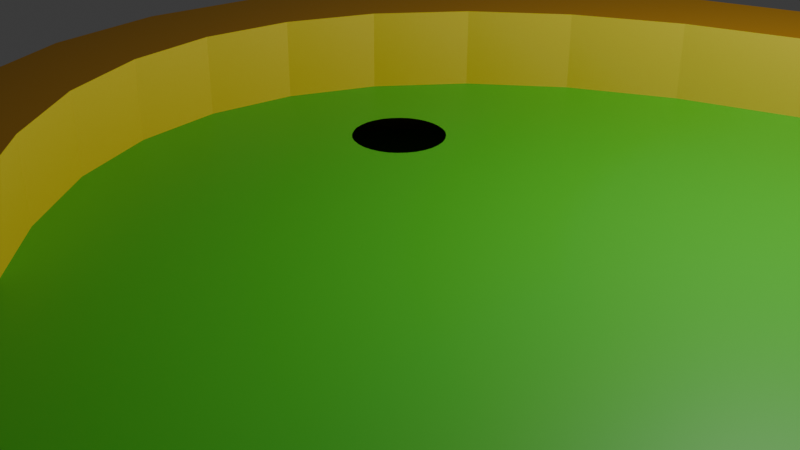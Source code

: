 # Source: pplaygroundLvl5.blend  (saved by Blender 4.1.24; exported with 4.5.12 LTS)
import bpy
from mathutils import Matrix  # noqa: F401  (used for matrix-valued properties, if any)

bpy.ops.wm.read_factory_settings(use_empty=True)
scene = bpy.context.scene
scene.name = 'Scene'

# ---- collections
col_collection = bpy.data.collections.new('Collection'); scene.collection.children.link(col_collection)

# ---- materials (node trees are filled in below, after node groups)
mat_gras = bpy.data.materials.new('gras')
mat_gras.use_transparent_shadow = False
mat_broder = bpy.data.materials.new('broder')
mat_broder.use_transparent_shadow = False
mat_inside = bpy.data.materials.new('inside')
mat_inside.use_transparent_shadow = False

# ---- material node trees
mat_gras.use_nodes = True; mat_gras.node_tree.nodes.clear()
_N = mat_gras.node_tree.nodes; _L = mat_gras.node_tree.links
n0 = _N.new('ShaderNodeBsdfPrincipled'); n0.name = 'Principled BSDF'; n0.location = (10, 300)
n0.inputs[0].default_value = (0.05951, 0.4621, 0.01444, 1.0)
n1 = _N.new('ShaderNodeOutputMaterial'); n1.name = 'Material Output'; n1.location = (300, 300)
_L.new(n0.outputs[0], n1.inputs[0])
n1.is_active_output = True
mat_broder.use_nodes = True; mat_broder.node_tree.nodes.clear()
_N = mat_broder.node_tree.nodes; _L = mat_broder.node_tree.links
n0 = _N.new('ShaderNodeBsdfPrincipled'); n0.name = 'Principled BSDF'; n0.location = (10, 300)
n0.inputs[0].default_value = (0.3185, 0.1529, 0.003035, 1.0)
n1 = _N.new('ShaderNodeOutputMaterial'); n1.name = 'Material Output'; n1.location = (300, 300)
_L.new(n0.outputs[0], n1.inputs[0])
n1.is_active_output = True
mat_inside.use_nodes = True; mat_inside.node_tree.nodes.clear()
_N = mat_inside.node_tree.nodes; _L = mat_inside.node_tree.links
n0 = _N.new('ShaderNodeBsdfPrincipled'); n0.name = 'Principled BSDF'; n0.location = (10, 300)
n0.inputs[0].default_value = (0.7991, 0.5583, 0.03955, 1.0)
n1 = _N.new('ShaderNodeOutputMaterial'); n1.name = 'Material Output'; n1.location = (300, 300)
_L.new(n0.outputs[0], n1.inputs[0])
n1.is_active_output = True

# ---- world
world_world = bpy.data.worlds.new('World'); scene.world = world_world
world_world.use_nodes = True; world_world.node_tree.nodes.clear()
_N = world_world.node_tree.nodes; _L = world_world.node_tree.links
n0 = _N.new('ShaderNodeOutputWorld'); n0.name = 'World Output'; n0.location = (300, 300)
n1 = _N.new('ShaderNodeBackground'); n1.name = 'Background'; n1.location = (10, 300)
n1.inputs[0].default_value = (0.05088, 0.05088, 0.05088, 1.0)
_L.new(n1.outputs[0], n0.inputs[0])
n0.is_active_output = True
world_world.color = (0.05088, 0.05088, 0.05088)
world_world.use_sun_shadow = False
world_world.sun_shadow_jitter_overblur = 0.0

# ---- cameras
cam_camera = bpy.data.cameras.new('Camera')
cam_camera.clip_end = 100.0
cam_camera.ortho_scale = 7.314

# ---- lights
light_light = bpy.data.lights.new('Light', 'POINT')
light_light.transmission_factor = 0.0
light_light.energy = 1000.0
light_light.shadow_soft_size = 0.1
light_light.shadow_maximum_resolution = 0.006
light_light.use_absolute_resolution = True

# ---- meshes
me_circle = bpy.data.meshes.new('Circle')
me_circle.from_pydata([(-0.9808, 0.1951, 0.0), (-0.1951, -0.9808, 0.0), (0.0, -1.0, 0.0), (0.1951, -0.9808, 0.0), (0.3827, -0.9239, 0.0), (0.5556, -0.8315, 0.0), (0.7071, -0.7071, 0.0), (0.8315, -0.5556, 0.0), (0.9239, -0.3827, 0.0), (0.9808, -0.1951, 0.0), (1.0, 4.768e-07, 0.0), (0.9808, 0.1951, 0.0), (-0.9808, 3.906, 0.0), (0.9808, 3.906, 0.0), (-3.411, 0.1951, 0.0), (-3.413, 4.768e-07, 0.0), (-3.411, -0.1951, 0.0), (-3.404, -0.3827, 0.0), (-3.394, -0.5556, 0.0), (-3.381, -0.7071, 0.0), (-3.364, -0.8315, 0.0), (-3.345, -0.9239, 0.0), (-3.325, -0.9808, 0.0), (0.0, 5.458, 0.0), (-0.2616, 5.441, 0.0), (-0.5132, 5.388, 0.0), (-0.7451, 5.303, 0.0), (-0.9483, 5.189, 0.0), (-1.115, 5.049, 0.0), (-1.239, 4.89, 0.0), (-1.315, 4.718, 0.0), (-1.341, 4.538, 0.0), (-1.315, 4.359, 0.0), (-1.239, 4.186, 0.0), (-1.115, 4.027, 0.0), (1.115, 4.027, 0.0), (1.239, 4.186, 0.0), (1.315, 4.359, 0.0), (1.341, 4.538, 0.0), (1.315, 4.718, 0.0), (1.239, 4.89, 0.0), (1.115, 5.049, 0.0), (0.9483, 5.189, 0.0), (0.7451, 5.303, 0.0), (0.5132, 5.388, 0.0), (0.2616, 5.441, 0.0), (-0.9808, 0.1951, 0.3435), (-0.1951, -0.9808, 0.3435), (0.0, -1.0, 0.3435), (0.1951, -0.9808, 0.3435), (0.3827, -0.9239, 0.3435), (0.5556, -0.8315, 0.3435), (0.7071, -0.7071, 0.3435), (0.8315, -0.5556, 0.3435), (0.9239, -0.3827, 0.3435), (0.9808, -0.1951, 0.3435), (1.0, 4.768e-07, 0.3435), (0.9808, 0.1951, 0.3435), (-0.9808, 3.906, 0.3435), (0.9808, 3.906, 0.3435), (-3.411, 0.1951, 0.3435), (-3.413, 4.768e-07, 0.3435), (-3.411, -0.1951, 0.3435), (-3.404, -0.3827, 0.3435), (-3.394, -0.5556, 0.3435), (-3.381, -0.7071, 0.3435), (-3.364, -0.8315, 0.3435), (-3.345, -0.9239, 0.3435), (-3.325, -0.9808, 0.3435), (0.0, 5.458, 0.3435), (-0.2616, 5.441, 0.3435), (-0.5132, 5.388, 0.3435), (-0.7451, 5.303, 0.3435), (-0.9483, 5.189, 0.3435), (-1.115, 5.049, 0.3435), (-1.239, 4.89, 0.3435), (-1.315, 4.718, 0.3435), (-1.341, 4.538, 0.3435), (-1.315, 4.359, 0.3435), (-1.239, 4.186, 0.3435), (-1.115, 4.027, 0.3435), (1.115, 4.027, 0.3435), (1.239, 4.186, 0.3435), (1.315, 4.359, 0.3435), (1.341, 4.538, 0.3435), (1.315, 4.718, 0.3435), (1.239, 4.89, 0.3435), (1.115, 5.049, 0.3435), (0.9483, 5.189, 0.3435), (0.7451, 5.303, 0.3435), (0.5132, 5.388, 0.3435), (0.2616, 5.441, 0.3435), (0.0, -1.202, 0.0), (-0.205, -1.182, 0.0), (0.2345, -1.179, 0.0), (0.4599, -1.11, 0.0), (0.6677, -0.9993, 0.0), (0.8498, -0.8498, 0.0), (0.9993, -0.6677, 0.0), (1.11, -0.4599, 0.0), (1.179, -0.2345, 0.0), (1.202, 4.768e-07, 0.0), (1.182, 0.205, 0.0), (1.165, 3.824, 0.0), (-1.165, 3.824, 0.0), (-1.124, 0.3378, 0.0), (-3.615, 4.768e-07, 0.0), (-3.553, 0.3386, 0.0), (-3.612, -0.1995, 0.0), (-3.606, -0.3919, 0.0), (-3.596, -0.5705, 0.0), (-3.581, -0.7294, 0.0), (-3.563, -0.865, 0.0), (-3.54, -0.9784, 0.0), (-3.441, -1.146, 0.0), (-0.2891, 5.641, 0.0), (0.0, 5.66, 0.0), (-0.5687, 5.582, 0.0), (-0.8296, 5.487, 0.0), (-1.063, 5.355, 0.0), (-1.26, 5.19, 0.0), (-1.412, 4.994, 0.0), (-1.509, 4.773, 0.0), (-1.543, 4.538, 0.0), (-1.509, 4.303, 0.0), (-1.412, 4.082, 0.0), (-1.263, 3.889, 0.0), (1.412, 4.082, 0.0), (1.263, 3.889, 0.0), (1.509, 4.303, 0.0), (1.543, 4.538, 0.0), (1.509, 4.773, 0.0), (1.412, 4.994, 0.0), (1.26, 5.19, 0.0), (1.063, 5.355, 0.0), (0.8296, 5.487, 0.0), (0.5687, 5.582, 0.0), (0.2891, 5.641, 0.0), (0.0, -1.202, 0.3435), (-0.205, -1.182, 0.3435), (0.2345, -1.179, 0.3435), (0.4599, -1.11, 0.3435), (0.6677, -0.9993, 0.3435), (0.8498, -0.8498, 0.3435), (0.9993, -0.6677, 0.3435), (1.11, -0.4599, 0.3435), (1.179, -0.2345, 0.3435), (1.202, 4.768e-07, 0.3435), (1.182, 0.205, 0.3435), (1.165, 3.824, 0.3435), (-1.165, 3.824, 0.3435), (-1.124, 0.3378, 0.3435), (-3.615, 4.768e-07, 0.3435), (-3.553, 0.3386, 0.3435), (-3.612, -0.1995, 0.3435), (-3.606, -0.3919, 0.3435), (-3.596, -0.5705, 0.3435), (-3.581, -0.7294, 0.3435), (-3.563, -0.865, 0.3435), (-3.54, -0.9784, 0.3435), (-3.441, -1.146, 0.3435), (-0.2891, 5.641, 0.3435), (0.0, 5.66, 0.3435), (-0.5687, 5.582, 0.3435), (-0.8296, 5.487, 0.3435), (-1.063, 5.355, 0.3435), (-1.26, 5.19, 0.3435), (-1.412, 4.994, 0.3435), (-1.509, 4.773, 0.3435), (-1.543, 4.538, 0.3435), (-1.509, 4.303, 0.3435), (-1.412, 4.082, 0.3435), (-1.263, 3.889, 0.3435), (1.412, 4.082, 0.3435), (1.263, 3.889, 0.3435), (1.509, 4.303, 0.3435), (1.543, 4.538, 0.3435), (1.509, 4.773, 0.3435), (1.412, 4.994, 0.3435), (1.26, 5.19, 0.3435), (1.063, 5.355, 0.3435), (0.8296, 5.487, 0.3435), (0.5687, 5.582, 0.3435), (0.2891, 5.641, 0.3435), (-0.1951, 0.9808, 0.1822), (0.0, 1.0, 0.1822), (-0.3827, 0.9239, 0.1822), (-0.5556, 0.8315, 0.1822), (-0.7071, 0.7071, 0.1822), (-0.8315, 0.5556, 0.1822), (-0.9239, 0.3827, 0.1822), (-0.9808, 0.1951, 0.1822), (-1.0, 4.768e-07, 0.1822), (-0.9808, -0.1951, 0.1822), (-0.9239, -0.3827, 0.1822), (-0.8315, -0.5556, 0.1822), (-0.7071, -0.7071, 0.1822), (-0.5556, -0.8315, 0.1822), (-0.3827, -0.9239, 0.1822), (-0.1951, -0.9808, 0.1822), (0.0, -1.0, 0.1822), (0.1951, -0.9808, 0.1822), (0.3827, -0.9239, 0.1822), (0.5556, -0.8315, 0.1822), (0.7071, -0.7071, 0.1822), (0.8315, -0.5556, 0.1822), (0.9239, -0.3827, 0.1822), (0.9808, -0.1951, 0.1822), (1.0, 4.768e-07, 0.1822), (0.9808, 0.1951, 0.1822), (0.9239, 0.3827, 0.1822), (0.8315, 0.5556, 0.1822), (0.7071, 0.7071, 0.1822), (0.5556, 0.8315, 0.1822), (0.3827, 0.9239, 0.1822), (0.1951, 0.9808, 0.1822), (-0.1951, 3.96, 0.1822), (0.0, 3.961, 0.1822), (-0.3827, 3.956, 0.1822), (-0.5556, 3.949, 0.1822), (-0.7071, 3.941, 0.1822), (-0.8315, 3.93, 0.1822), (-0.9239, 3.918, 0.1822), (-0.9808, 3.906, 0.1822), (0.9239, 3.918, 0.1822), (0.9808, 3.906, 0.1822), (0.8315, 3.93, 0.1822), (0.7071, 3.941, 0.1822), (0.5556, 3.949, 0.1822), (0.3827, 3.956, 0.1822), (0.1951, 3.96, 0.1822), (-3.413, 4.768e-07, 0.1822), (-3.411, 0.1951, 0.1822), (-3.411, -0.1951, 0.1822), (-3.404, -0.3827, 0.1822), (-3.394, -0.5556, 0.1822), (-3.381, -0.7071, 0.1822), (-3.364, -0.8315, 0.1822), (-3.345, -0.9239, 0.1822), (-3.325, -0.9808, 0.1822), (-0.2616, 5.441, 0.1822), (0.0, 5.458, 0.1822), (-0.5132, 5.388, 0.1822), (-0.7451, 5.303, 0.1822), (-0.9483, 5.189, 0.1822), (-1.115, 5.049, 0.1822), (-1.239, 4.89, 0.1822), (-1.315, 4.718, 0.1822), (-1.341, 4.538, 0.1822), (-1.315, 4.359, 0.1822), (-1.239, 4.186, 0.1822), (-1.115, 4.027, 0.1822), (1.239, 4.186, 0.1822), (1.115, 4.027, 0.1822), (1.315, 4.359, 0.1822), (1.341, 4.538, 0.1822), (1.315, 4.718, 0.1822), (1.239, 4.89, 0.1822), (1.115, 5.049, 0.1822), (0.9483, 5.189, 0.1822), (0.7451, 5.303, 0.1822), (0.5132, 5.388, 0.1822), (0.2616, 5.441, 0.1822), (-1.089, 4.735, 0.1822), (-1.087, 4.718, 0.1822), (-1.087, 4.753, 0.1822), (-1.082, 4.7, 0.1822), (-1.082, 4.771, 0.1822), (-1.062, 4.8, 0.1822), (-1.032, 4.82, 0.1822), (-0.9969, 4.827, 0.1822), (-1.015, 4.825, 0.1822), (-1.048, 4.812, 0.1822), (-1.073, 4.786, 0.1822), (-0.9618, 4.82, 0.1822), (-0.9321, 4.8, 0.1822), (-0.9321, 4.671, 0.1822), (-0.946, 4.812, 0.1822), (-0.9122, 4.7, 0.1822), (-0.9122, 4.771, 0.1822), (-0.9052, 4.735, 0.1822), (-0.907, 4.718, 0.1822), (-0.907, 4.753, 0.1822), (-0.9207, 4.685, 0.1822), (-0.9207, 4.786, 0.1822), (-0.9791, 4.825, 0.1822), (-1.062, 4.671, 0.1822), (-1.073, 4.685, 0.1822), (-1.048, 4.659, 0.1822), (-1.032, 4.651, 0.1822), (-0.9969, 4.644, 0.1822), (-0.9791, 4.646, 0.1822), (-0.946, 4.659, 0.1822), (-0.9618, 4.651, 0.1822), (-1.015, 4.646, 0.1822)], [], [(54, 55, 207, 206), (61, 62, 233, 231), (59, 81, 253, 225), (46, 60, 232, 191), (53, 54, 206, 205), (79, 80, 251, 250), (60, 61, 231, 232), (80, 58, 223, 251), (52, 53, 205, 204), (78, 79, 250, 249), (58, 46, 191, 223), (91, 69, 241, 262), (51, 52, 204, 203), (77, 78, 249, 248), (90, 91, 262, 261), (50, 51, 203, 202), (76, 77, 248, 247), (89, 90, 261, 260), (49, 50, 202, 201), (75, 76, 247, 246), (88, 89, 260, 259), (48, 49, 201, 200), (74, 75, 246, 245), (87, 88, 259, 258), (16, 17, 109, 108), (74, 73, 165, 166), (91, 90, 182, 183), (15, 16, 108, 106), (73, 72, 164, 165), (33, 34, 126, 125), (90, 89, 181, 182), (14, 15, 106, 107), (72, 71, 163, 164), (32, 33, 125, 124), (89, 88, 180, 181), (59, 57, 148, 149), (12, 0, 105, 104), (71, 70, 161, 163), (31, 32, 124, 123), (88, 87, 179, 180), (70, 69, 162, 161), (30, 31, 123, 122), (87, 86, 178, 179), (13, 35, 128, 103), (47, 68, 160, 139), (29, 30, 122, 121), (86, 85, 177, 178), (34, 12, 104, 126), (57, 56, 147, 148), (28, 29, 121, 120), (85, 84, 176, 177), (45, 23, 116, 137), (56, 55, 146, 147), (60, 46, 151, 153), (27, 28, 120, 119), (84, 83, 175, 176), (44, 45, 137, 136), (55, 54, 145, 146), (26, 27, 119, 118), (83, 82, 173, 175), (43, 44, 136, 135), (54, 53, 144, 145), (25, 26, 118, 117), (82, 81, 174, 173), (42, 43, 135, 134), (53, 52, 143, 144), (11, 13, 103, 102), (24, 25, 117, 115), (41, 42, 134, 133), (52, 51, 142, 143), (133, 134, 180, 179), (115, 117, 163, 161), (102, 103, 149, 148), (134, 135, 181, 180), (117, 118, 164, 163), (135, 136, 182, 181), (118, 119, 165, 164), (136, 137, 183, 182), (119, 120, 166, 165), (137, 116, 162, 183), (120, 121, 167, 166), (126, 104, 150, 172), (121, 122, 168, 167), (103, 128, 174, 149), (122, 123, 169, 168), (123, 124, 170, 169), (104, 105, 151, 150), (124, 125, 171, 170), (107, 106, 152, 153), (125, 126, 172, 171), (106, 108, 154, 152), (108, 109, 155, 154), (109, 110, 156, 155), (110, 111, 157, 156), (111, 112, 158, 157), (112, 113, 159, 158), (93, 92, 138, 139), (113, 114, 160, 159), (92, 94, 140, 138), (94, 95, 141, 140), (95, 96, 142, 141), (96, 97, 143, 142), (97, 98, 144, 143), (128, 127, 173, 174), (98, 99, 145, 144), (127, 129, 175, 173), (99, 100, 146, 145), (129, 130, 176, 175), (105, 107, 153, 151), (100, 101, 147, 146), (130, 131, 177, 176), (101, 102, 148, 147), (131, 132, 178, 177), (114, 93, 139, 160), (132, 133, 179, 178), (116, 115, 161, 162), (69, 91, 183, 162), (75, 74, 166, 167), (17, 18, 110, 109), (58, 80, 172, 150), (76, 75, 167, 168), (18, 19, 111, 110), (81, 59, 149, 174), (77, 76, 168, 169), (19, 20, 112, 111), (78, 77, 169, 170), (20, 21, 113, 112), (46, 58, 150, 151), (1, 2, 92, 93), (79, 78, 170, 171), (21, 22, 114, 113), (61, 60, 153, 152), (2, 3, 94, 92), (80, 79, 171, 172), (62, 61, 152, 154), (3, 4, 95, 94), (63, 62, 154, 155), (4, 5, 96, 95), (64, 63, 155, 156), (5, 6, 97, 96), (65, 64, 156, 157), (6, 7, 98, 97), (35, 36, 127, 128), (66, 65, 157, 158), (7, 8, 99, 98), (36, 37, 129, 127), (67, 66, 158, 159), (8, 9, 100, 99), (48, 47, 139, 138), (37, 38, 130, 129), (0, 14, 107, 105), (68, 67, 159, 160), (9, 10, 101, 100), (49, 48, 138, 140), (38, 39, 131, 130), (10, 11, 102, 101), (50, 49, 140, 141), (39, 40, 132, 131), (22, 1, 93, 114), (51, 50, 141, 142), (40, 41, 133, 132), (23, 24, 115, 116), (214, 213, 228, 229), (184, 185, 217, 216), (215, 214, 229, 230), (186, 184, 216, 218), (185, 215, 230, 217), (187, 186, 218, 219), (210, 209, 225, 224), (188, 187, 219, 220), (211, 210, 224, 226), (189, 188, 220, 221), (212, 211, 226, 227), (190, 189, 221, 222), (213, 212, 227, 228), (191, 190, 222, 223), (198, 197, 237, 238), (196, 195, 235, 236), (194, 193, 233, 234), (192, 191, 232, 231), (199, 198, 238, 239), (197, 196, 236, 237), (195, 194, 234, 235), (193, 192, 231, 233), (251, 223, 222, 221, 220, 293, 291, 290, 294, 289, 288, 286, 287, 266, 264, 263, 247, 248, 249, 250), (262, 241, 240, 242, 243, 244, 245, 246, 247, 263, 265, 267, 273, 268, 272, 269, 271, 270, 285, 274, 277, 275, 284, 279, 282, 280, 281, 278, 283, 276, 292, 293, 220, 219, 218, 216, 217, 230, 229, 228, 227, 226, 224, 225, 253, 252, 254, 255, 256, 257, 258, 259, 260, 261), (214, 215, 185, 184, 186, 187, 188, 189, 190, 191, 192, 193, 194, 195, 196, 197, 198, 199, 200, 201, 202, 203, 204, 205, 206, 207, 208, 209, 210, 211, 212, 213), (62, 63, 234, 233), (81, 82, 252, 253), (55, 56, 208, 207), (68, 47, 199, 239), (63, 64, 235, 234), (82, 83, 254, 252), (56, 57, 209, 208), (69, 70, 240, 241), (64, 65, 236, 235), (83, 84, 255, 254), (70, 71, 242, 240), (65, 66, 237, 236), (84, 85, 256, 255), (57, 59, 225, 209), (71, 72, 243, 242), (66, 67, 238, 237), (85, 86, 257, 256), (72, 73, 244, 243), (67, 68, 239, 238), (86, 87, 258, 257), (73, 74, 245, 244), (47, 48, 200, 199)])
me_circle.polygons.foreach_set('material_index', [2, 2, 2, 2, 2, 2, 2, 2, 2, 2, 2, 2, 2, 2, 2, 2, 2, 2, 2, 2, 2, 2, 2, 2, 0, 1, 1, 0, 1, 0, 1, 0, 1, 0, 1, 1, 0, 1, 0, 1, 1, 0, 1, 0, 1, 0, 1, 0, 1, 0, 1, 0, 1, 1, 0, 1, 0, 1, 0, 1, 0, 1, 0, 1, 0, 1, 0, 0, 0, 1, 1, 1, 1, 1, 1, 1, 1, 1, 1, 1, 1, 1, 1, 1, 1, 1, 1, 1, 1, 1, 1, 1, 1, 1, 1, 1, 1, 1, 1, 1, 1, 1, 1, 1, 1, 1, 1, 1, 1, 1, 1, 1, 1, 1, 1, 1, 1, 1, 0, 1, 1, 0, 1, 1, 0, 1, 0, 1, 0, 1, 0, 1, 0, 1, 1, 0, 1, 0, 1, 0, 1, 0, 0, 1, 0, 0, 1, 0, 1, 0, 0, 1, 0, 1, 0, 0, 1, 0, 0, 1, 0, 0, 0, 0, 0, 0, 0, 0, 0, 0, 0, 0, 0, 0, 0, 0, 0, 0, 0, 0, 0, 0, 0, 0, 0, 0, 0, 2, 2, 2, 2, 2, 2, 2, 2, 2, 2, 2, 2, 2, 2, 2, 2, 2, 2, 2, 2, 2, 2])
_uv = me_circle.uv_layers.new(name='UVMap')
_uv.uv.foreach_set('vector', [0.0, 0.0, 0.0, 0.0, 0.0, 0.0, 0.0, 0.0, 0.0, 0.0, 0.0, 0.0, 0.0, 0.0, 0.0, 0.0, 0.0, 0.0, 0.0, 0.0, 0.0, 0.0, 0.0, 0.0, 0.0, 0.0, 0.0, 0.0, 0.0, 0.0, 0.0, 0.0, 0.0, 0.0, 0.0, 0.0, 0.0, 0.0, 0.0, 0.0, 0.0, 0.0, 0.0, 0.0, 0.0, 0.0, 0.0, 0.0, 0.0, 0.0, 0.0, 0.0, 0.0, 0.0, 0.0, 0.0, 0.0, 0.0, 0.0, 0.0, 0.0, 0.0, 0.0, 0.0, 0.0, 0.0, 0.0, 0.0, 0.0, 0.0, 0.0, 0.0, 0.0, 0.0, 0.0, 0.0, 0.0, 0.0, 0.0, 0.0, 0.0, 0.0, 0.0, 0.0, 0.0, 0.0, 0.0, 0.0, 0.0, 0.0, 0.0, 0.0, 0.0, 0.0, 0.0, 0.0, 0.0, 0.0, 0.0, 0.0, 0.0, 0.0, 0.0, 0.0, 0.0, 0.0, 0.0, 0.0, 0.0, 0.0, 0.0, 0.0, 0.0, 0.0, 0.0, 0.0, 0.0, 0.0, 0.0, 0.0, 0.0, 0.0, 0.0, 0.0, 0.0, 0.0, 0.0, 0.0, 0.0, 0.0, 0.0, 0.0, 0.0, 0.0, 0.0, 0.0, 0.0, 0.0, 0.0, 0.0, 0.0, 0.0, 0.0, 0.0, 0.0, 0.0, 0.0, 0.0, 0.0, 0.0, 0.0, 0.0, 0.0, 0.0, 0.0, 0.0, 0.0, 0.0, 0.0, 0.0, 0.0, 0.0, 0.0, 0.0, 0.0, 0.0, 0.0, 0.0, 0.0, 0.0, 0.0, 0.0, 0.0, 0.0, 0.0, 0.0, 0.0, 0.0, 0.0, 0.0, 0.0, 0.0, 0.0, 0.0, 0.0, 0.0, 0.0, 0.0, 0.0, 0.0, 0.0, 0.0, 0.0, 0.0, 0.0, 0.0, 0.0, 0.0, 0.0, 0.0, 0.0, 0.0, 0.0, 0.0, 0.0, 0.0, 0.0, 0.0, 0.0, 0.0, 0.0, 0.0, 0.0, 0.0, 0.0, 0.0, 0.0, 0.0, 0.0, 0.0, 0.0, 0.0, 0.0, 0.0, 0.0, 0.0, 0.0, 0.0, 0.0, 0.0, 0.0, 0.0, 0.0, 0.0, 0.0, 0.0, 0.0, 0.0, 0.0, 0.0, 0.0, 0.0, 0.0, 0.0, 0.0, 0.0, 0.0, 0.0, 0.0, 0.0, 0.0, 0.0, 0.0, 0.0, 0.0, 0.0, 0.0, 0.0, 0.0, 0.0, 0.0, 0.0, 0.0, 0.0, 0.0, 0.0, 0.0, 0.0, 0.0, 0.0, 0.0, 0.0, 0.0, 0.0, 0.0, 0.0, 0.0, 0.0, 0.0, 0.0, 0.0, 0.0, 0.0, 0.0, 0.0, 0.0, 0.0, 0.0, 0.0, 0.0, 0.0, 0.0, 0.0, 0.0, 0.0, 0.0, 0.0, 0.0, 0.0, 0.0, 0.0, 0.0, 0.0, 0.0, 0.0, 0.0, 0.0, 0.0, 0.0, 0.0, 0.0, 0.0, 0.0, 0.0, 0.0, 0.0, 0.0, 0.0, 0.0, 0.0, 0.0, 0.0, 0.0, 0.0, 0.0, 0.0, 0.0, 0.0, 0.0, 0.0, 0.0, 0.0, 0.0, 0.0, 0.0, 0.0, 0.0, 0.0, 0.0, 0.0, 0.0, 0.0, 0.0, 0.0, 0.0, 0.0, 0.0, 0.0, 0.0, 0.0, 0.0, 0.0, 0.0, 0.0, 0.0, 0.0, 0.0, 0.0, 0.0, 0.0, 0.0, 0.0, 0.0, 0.0, 0.0, 0.0, 0.0, 0.0, 0.0, 0.0, 0.0, 0.0, 0.0, 0.0, 0.0, 0.0, 0.0, 0.0, 0.0, 0.0, 0.0, 0.0, 0.0, 0.0, 0.0, 0.0, 0.0, 0.0, 0.0, 0.0, 0.0, 0.0, 0.0, 0.0, 0.0, 0.0, 0.0, 0.0, 0.0, 0.0, 0.0, 0.0, 0.0, 0.0, 0.0, 0.0, 0.0, 0.0, 0.0, 0.0, 0.0, 0.0, 0.0, 0.0, 0.0, 0.0, 0.0, 0.0, 0.0, 0.0, 0.0, 0.0, 0.0, 0.0, 0.0, 0.0, 0.0, 0.0, 0.0, 0.0, 0.0, 0.0, 0.0, 0.0, 0.0, 0.0, 0.0, 0.0, 0.0, 0.0, 0.0, 0.0, 0.0, 0.0, 0.0, 0.0, 0.0, 0.0, 0.0, 0.0, 0.0, 0.0, 0.0, 0.0, 0.0, 0.0, 0.0, 0.0, 0.0, 0.0, 0.0, 0.0, 0.0, 0.0, 0.0, 0.0, 0.0, 0.0, 0.0, 0.0, 0.0, 0.0, 0.0, 0.0, 0.0, 0.0, 0.0, 0.0, 0.0, 0.0, 0.0, 0.0, 0.0, 0.0, 0.0, 0.0, 0.0, 0.0, 0.0, 0.0, 0.0, 0.0, 0.0, 0.0, 0.0, 0.0, 0.0, 0.0, 0.0, 0.0, 0.0, 0.0, 0.0, 0.0, 0.0, 0.0, 0.0, 0.0, 0.0, 0.0, 0.0, 0.0, 0.0, 0.0, 0.0, 0.0, 0.0, 0.0, 0.0, 0.0, 0.0, 0.0, 0.0, 0.0, 0.0, 0.0, 0.0, 0.0, 0.0, 0.0, 0.0, 0.0, 0.0, 0.0, 0.0, 0.0, 0.0, 0.0, 0.0, 0.0, 0.0, 0.0, 0.0, 0.0, 0.0, 0.0, 0.0, 0.0, 0.0, 0.0, 0.0, 0.0, 0.0, 0.0, 0.0, 0.0, 0.0, 0.0, 0.0, 0.0, 0.0, 0.0, 0.0, 0.0, 0.0, 0.0, 0.0, 0.0, 0.0, 0.0, 0.0, 0.0, 0.0, 0.0, 0.0, 0.0, 0.0, 0.0, 0.0, 0.0, 0.0, 0.0, 0.0, 0.0, 0.0, 0.0, 0.0, 0.0, 0.0, 0.0, 0.0, 0.0, 0.0, 0.0, 0.0, 0.0, 0.0, 0.0, 0.0, 0.0, 0.0, 0.0, 0.0, 0.0, 0.0, 0.0, 0.0, 0.0, 0.0, 0.0, 0.0, 0.0, 0.0, 0.0, 0.0, 0.0, 0.0, 0.0, 0.0, 0.0, 0.0, 0.0, 0.0, 0.0, 0.0, 0.0, 0.0, 0.0, 0.0, 0.0, 0.0, 0.0, 0.0, 0.0, 0.0, 0.0, 0.0, 0.0, 0.0, 0.0, 0.0, 0.0, 0.0, 0.0, 0.0, 0.0, 0.0, 0.0, 0.0, 0.0, 0.0, 0.0, 0.0, 0.0, 0.0, 0.0, 0.0, 0.0, 0.0, 0.0, 0.0, 0.0, 0.0, 0.0, 0.0, 0.0, 0.0, 0.0, 0.0, 0.0, 0.0, 0.0, 0.0, 0.0, 0.0, 0.0, 0.0, 0.0, 0.0, 0.0, 0.0, 0.0, 0.0, 0.0, 0.0, 0.0, 0.0, 0.0, 0.0, 0.0, 0.0, 0.0, 0.0, 0.0, 0.0, 0.0, 0.0, 0.0, 0.0, 0.0, 0.0, 0.0, 0.0, 0.0, 0.0, 0.0, 0.0, 0.0, 0.0, 0.0, 0.0, 0.0, 0.0, 0.0, 0.0, 0.0, 0.0, 0.0, 0.0, 0.0, 0.0, 0.0, 0.0, 0.0, 0.0, 0.0, 0.0, 0.0, 0.0, 0.0, 0.0, 0.0, 0.0, 0.0, 0.0, 0.0, 0.0, 0.0, 0.0, 0.0, 0.0, 0.0, 0.0, 0.0, 0.0, 0.0, 0.0, 0.0, 0.0, 0.0, 0.0, 0.0, 0.0, 0.0, 0.0, 0.0, 0.0, 0.0, 0.0, 0.0, 0.0, 0.0, 0.0, 0.0, 0.0, 0.0, 0.0, 0.0, 0.0, 0.0, 0.0, 0.0, 0.0, 0.0, 0.0, 0.0, 0.0, 0.0, 0.0, 0.0, 0.0, 0.0, 0.0, 0.0, 0.0, 0.0, 0.0, 0.0, 0.0, 0.0, 0.0, 0.0, 0.0, 0.0, 0.0, 0.0, 0.0, 0.0, 0.0, 0.0, 0.0, 0.0, 0.0, 0.0, 0.0, 0.0, 0.0, 0.0, 0.0, 0.0, 0.0, 0.0, 0.0, 0.0, 0.0, 0.0, 0.0, 0.0, 0.0, 0.0, 0.0, 0.0, 0.0, 0.0, 0.0, 0.0, 0.0, 0.0, 0.0, 0.0, 0.0, 0.0, 0.0, 0.0, 0.0, 0.0, 0.0, 0.0, 0.0, 0.0, 0.0, 0.0, 0.0, 0.0, 0.0, 0.0, 0.0, 0.0, 0.0, 0.0, 0.0, 0.0, 0.0, 0.0, 0.0, 0.0, 0.0, 0.0, 0.0, 0.0, 0.0, 0.0, 0.0, 0.0, 0.0, 0.0, 0.0, 0.0, 0.0, 0.0, 0.0, 0.0, 0.0, 0.0, 0.0, 0.0, 0.0, 0.0, 0.0, 0.0, 0.0, 0.0, 0.0, 0.0, 0.0, 0.0, 0.0, 0.0, 0.0, 0.0, 0.0, 0.0, 0.0, 0.0, 0.0, 0.0, 0.0, 0.0, 0.0, 0.0, 0.0, 0.0, 0.0, 0.0, 0.0, 0.0, 0.0, 0.0, 0.0, 0.0, 0.0, 0.0, 0.0, 0.0, 0.0, 0.0, 0.0, 0.0, 0.0, 0.0, 0.0, 0.0, 0.0, 0.0, 0.0, 0.0, 0.0, 0.0, 0.0, 0.0, 0.0, 0.0, 0.0, 0.0, 0.0, 0.0, 0.0, 0.0, 0.0, 0.0, 0.0, 0.0, 0.0, 0.0, 0.0, 0.0, 0.0, 0.0, 0.0, 0.0, 0.0, 0.0, 0.0, 0.0, 0.0, 0.0, 0.0, 0.0, 0.0, 0.0, 0.0, 0.0, 0.0, 0.0, 0.0, 0.0, 0.0, 0.0, 0.0, 0.0, 0.0, 0.0, 0.0, 0.0, 0.0, 0.0, 0.0, 0.0, 0.0, 0.0, 0.0, 0.0, 0.0, 0.0, 0.0, 0.0, 0.0, 0.0, 0.0, 0.0, 0.0, 0.0, 0.0, 0.0, 0.0, 0.0, 0.0, 0.0, 0.0, 0.0, 0.0, 0.0, 0.0, 0.0, 0.0, 0.0, 0.0, 0.0, 0.0, 0.0, 0.0, 0.0, 0.0, 0.0, 0.0, 0.0, 0.0, 0.0, 0.0, 0.0, 0.0, 0.0, 0.0, 0.0, 0.0, 0.0, 0.0, 0.0, 0.0, 0.0, 0.0, 0.0, 0.0, 0.0, 0.0, 0.0, 0.0, 0.0, 0.0, 0.0, 0.0, 0.0, 0.0, 0.0, 0.0, 0.0, 0.0, 0.0, 0.0, 0.0, 0.0, 0.0, 0.0, 0.0, 0.0, 0.0, 0.0, 0.0, 0.0, 0.0, 0.0, 0.0, 0.0, 0.0, 0.0, 0.0, 0.0, 0.0, 0.0, 0.0, 0.0, 0.0, 0.0, 0.0, 0.0, 0.0, 0.0, 0.0, 0.0, 0.0, 0.0, 0.0, 0.0, 0.0, 0.0, 0.0, 0.0, 0.0, 0.0, 0.0, 0.0, 0.0, 0.0, 0.0, 0.0, 0.0, 0.0, 0.0, 0.0, 0.0, 0.0, 0.0, 0.0, 0.0, 0.0, 0.0, 0.0, 0.0, 0.0, 0.0, 0.0, 0.0, 0.0, 0.0, 0.0, 0.0, 0.0, 0.0, 0.0, 0.0, 0.0, 0.0, 0.0, 0.0, 0.0, 0.0, 0.0, 0.0, 0.0, 0.0, 0.0, 0.0, 0.0, 0.0, 0.0, 0.0, 0.0, 0.0, 0.0, 0.0, 0.0, 0.0, 0.0, 0.0, 0.0, 0.0, 0.0, 0.0, 0.0, 0.0, 0.0, 0.0, 0.0, 0.0, 0.0, 0.0, 0.0, 0.0, 0.0, 0.0, 0.0, 0.0, 0.0, 0.0, 0.0, 0.0, 0.0, 0.0, 0.0, 0.0, 0.0, 0.0, 0.0, 0.0, 0.0, 0.0, 0.0, 0.0, 0.0, 0.0, 0.0, 0.0, 0.0, 0.0, 0.0, 0.0, 0.0, 0.0, 0.0, 0.0, 0.0, 0.0, 0.0, 0.0, 0.0, 0.0, 0.0, 0.0, 0.0, 0.0, 0.0, 0.0, 0.0, 0.0, 0.0, 0.0, 0.0, 0.0, 0.0, 0.0, 0.0, 0.0, 0.0, 0.0, 0.0, 0.0, 0.0, 0.0, 0.0, 0.0, 0.0, 0.0, 0.0, 0.0, 0.0, 0.0, 0.0, 0.0, 0.0, 0.0, 0.0, 0.0, 0.0, 0.0, 0.0, 0.0, 0.0, 0.0, 0.0, 0.0, 0.0, 0.0, 0.0, 0.0, 0.0, 0.0, 0.0, 0.0, 0.0, 0.0, 0.0, 0.0, 0.0, 0.0, 0.0, 0.0, 0.0, 0.0, 0.0, 0.0, 0.0, 0.0, 0.0, 0.0, 0.0, 0.0, 0.0, 0.0, 0.0, 0.0, 0.0, 0.0, 0.0, 0.0, 0.0, 0.0, 0.0, 0.0, 0.0, 0.0, 0.0, 0.0, 0.0, 0.0, 0.0, 0.0, 0.0, 0.0, 0.0, 0.0, 0.0, 0.0, 0.0, 0.0, 0.0, 0.0, 0.0, 0.0, 0.0, 0.0, 0.0, 0.0, 0.0, 0.0, 0.0, 0.0, 0.0, 0.0, 0.0, 0.0, 0.0, 0.0, 0.0, 0.0, 0.0, 0.0, 0.0, 0.0, 0.0, 0.0, 0.0, 0.0, 0.0, 0.0, 0.0, 0.0, 0.0, 0.0, 0.0, 0.0, 0.0, 0.0, 0.0, 0.0, 0.0, 0.0, 0.0, 0.0, 0.0, 0.0, 0.0, 0.0, 0.0, 0.0, 0.0, 0.0, 0.0, 0.0, 0.0, 0.0, 0.0, 0.0, 0.0, 0.0, 0.0, 0.0, 0.0, 0.0, 0.0, 0.0, 0.0, 0.0, 0.0, 0.0, 0.0, 0.0, 0.0, 0.0, 0.0, 0.0, 0.0, 0.0, 0.0, 0.0, 0.0, 0.0, 0.0, 0.0, 0.0, 0.0, 0.0, 0.0, 0.0, 0.0, 0.0, 0.0, 0.0, 0.0, 0.0, 0.0, 0.0, 0.0, 0.0, 0.0, 0.0, 0.0, 0.0, 0.0, 0.0, 0.0, 0.0, 0.0, 0.0, 0.0, 0.0, 0.0, 0.0, 0.0, 0.0, 0.0, 0.0, 0.0, 0.0, 0.0, 0.0, 0.0, 0.0, 0.0, 0.0, 0.0, 0.0, 0.0, 0.0, 0.0, 0.0, 0.0, 0.0, 0.0, 0.0, 0.0, 0.0, 0.0, 0.0, 0.0, 0.0, 0.0, 0.0, 0.0, 0.0, 0.0, 0.0, 0.0, 0.0, 0.0, 0.0, 0.0, 0.0, 0.0, 0.0, 0.0, 0.0, 0.0, 0.0, 0.0, 0.0, 0.0, 0.0, 0.0, 0.0, 0.0, 0.0, 0.0, 0.0, 0.0, 0.0, 0.0, 0.0, 0.0, 0.0, 0.0, 0.0, 0.0, 0.0, 0.0, 0.0, 0.0, 0.0, 0.0, 0.0, 0.0, 0.0, 0.0, 0.0, 0.0, 0.0, 0.0, 0.0, 0.0, 0.0, 0.0, 0.0, 0.0, 0.0, 0.0, 0.0, 0.0, 0.0, 0.0, 0.0, 0.0, 0.0, 0.0, 0.0, 0.0, 0.0, 0.0, 0.0, 0.0, 0.0, 0.0, 0.0, 0.0, 0.0, 0.0, 0.0, 0.0, 0.0, 0.0, 0.0, 0.0, 0.0, 0.0, 0.0, 0.0, 0.0, 0.0, 0.0, 0.0, 0.0, 0.0, 0.0, 0.0, 0.0, 0.0, 0.0, 0.0, 0.0, 0.0, 0.0, 0.0, 0.0, 0.0, 0.0, 0.0, 0.0, 0.0, 0.0, 0.0, 0.0, 0.0, 0.0, 0.0, 0.0, 0.0, 0.0, 0.0, 0.0, 0.0, 0.0, 0.0, 0.0, 0.0, 0.0, 0.0, 0.0, 0.0, 0.0, 0.0, 0.0, 0.0, 0.0, 0.0, 0.0, 0.0, 0.0, 0.0, 0.0, 0.0, 0.0, 0.0, 0.0, 0.0, 0.0, 0.0, 0.0, 0.0, 0.0, 0.0, 0.0, 0.0, 0.0, 0.0, 0.0, 0.0, 0.0, 0.0, 0.0, 0.0, 0.0, 0.0, 0.0, 0.0, 0.0, 0.0, 0.0, 0.0, 0.0, 0.0, 0.0, 0.0, 0.0, 0.0, 0.0, 0.0, 0.0, 0.0, 0.0, 0.0, 0.0, 0.0, 0.0, 0.0, 0.0, 0.0, 0.0, 0.0, 0.0, 0.0, 0.0, 0.0, 0.0, 0.0, 0.0, 0.0, 0.0, 0.0, 0.0, 0.0, 0.0, 0.0, 0.0, 0.0, 0.0, 0.0, 0.0, 0.0, 0.0, 0.0, 0.0, 0.0, 0.0, 0.0, 0.0, 0.0, 0.0, 0.0, 0.0, 0.0, 0.0, 0.0, 0.0, 0.0, 0.0, 0.0, 0.0, 0.0, 0.0, 0.0, 0.0, 0.0, 0.0, 0.0, 0.0, 0.0, 0.0, 0.0, 0.0, 0.0, 0.0, 0.0, 0.0, 0.0, 0.0, 0.0, 0.0, 0.0, 0.0, 0.0, 0.0, 0.0, 0.0, 0.0, 0.0, 0.0, 0.0, 0.0, 0.0, 0.0, 0.0, 0.0, 0.0, 0.0, 0.0, 0.0, 0.0, 0.0, 0.0, 0.0, 0.0, 0.0, 0.0, 0.0, 0.0, 0.0, 0.0, 0.0, 0.0, 0.0, 0.0, 0.0, 0.0, 0.0, 0.0, 0.0, 0.0, 0.0, 0.0, 0.0, 0.0, 0.0, 0.0, 0.0, 0.0, 0.0, 0.0, 0.0, 0.0, 0.0, 0.0, 0.0, 0.0, 0.0, 0.0, 0.0, 0.0, 0.0, 0.0, 0.0, 0.0, 0.0, 0.0, 0.0, 0.0, 0.0, 0.0, 0.0, 0.0, 0.0, 0.0, 0.0, 0.0, 0.0, 0.0, 0.0, 0.0, 0.0, 0.0, 0.0, 0.0, 0.0, 0.0, 0.0, 0.0, 0.0, 0.0, 0.0, 0.0, 0.0, 0.0, 0.0, 0.0, 0.0, 0.0, 0.0, 0.0, 0.0, 0.0, 0.0, 0.0, 0.0, 0.0, 0.0, 0.0, 0.0, 0.0, 0.0, 0.0, 0.0, 0.0, 0.0, 0.0, 0.0, 0.0, 0.0, 0.0, 0.0, 0.0, 0.0, 0.0, 0.0, 0.0, 0.0, 0.0, 0.0, 0.0, 0.0, 0.0, 0.0, 0.0, 0.0, 0.0, 0.0, 0.0, 0.0, 0.0, 0.0, 0.0, 0.0, 0.0, 0.0, 0.0, 0.0, 0.0, 0.0, 0.0, 0.0, 0.0, 0.0, 0.0, 0.0, 0.0, 0.0, 0.0, 0.0, 0.0, 0.0, 0.0, 0.0, 0.0, 0.0, 0.0, 0.0, 0.0, 0.0, 0.0, 0.0, 0.0, 0.0, 0.0, 0.0])
me_circle.materials.append(mat_gras)
me_circle.materials.append(mat_broder)
me_circle.materials.append(mat_inside)
me_circle.update()

# ---- objects
ob_light = bpy.data.objects.new('Light', light_light)
ob_camera = bpy.data.objects.new('Camera', cam_camera)
ob_circle = bpy.data.objects.new('Circle', me_circle)

# ---- transforms, parenting, visibility, modifiers, constraints
ob_light.location = (4.076, 1.005, 5.904)
ob_light.rotation_euler = (0.6503, 0.05522, 1.866)
ob_light.lock_rotations_4d = False
ob_light.empty_display_type = 'ARROWS'
ob_light.color = (0.0, 0.0, 0.0, 0.0)
ob_light.lineart.crease_threshold = 0.0
ob_camera.location = (7.359, -6.926, 4.958)
ob_camera.rotation_euler = (1.109, 0.0, 0.8149)
ob_camera.lock_rotations_4d = False
ob_camera.empty_display_type = 'ARROWS'
ob_camera.color = (0.0, 0.0, 0.0, 0.0)
ob_camera.display_type = 'WIRE'
ob_camera.lineart.crease_threshold = 0.0
ob_circle.location = (5.0, -23.75, 0.0)
ob_circle.scale = (5.015, 5.015, 5.015)

# ---- collection membership
col_collection.objects.link(ob_light)
col_collection.objects.link(ob_camera)
col_collection.objects.link(ob_circle)

# ---- scene / render settings (as saved in the file)
scene.camera = ob_camera
scene.frame_start = 1; scene.frame_end = 250; scene.frame_set(1)
scene.render.engine = 'BLENDER_EEVEE_NEXT'
scene.cycles.sampling_pattern = 'TABULATED_SOBOL'
scene.eevee.ray_tracing_options.trace_max_roughness = 0.0
bpy.context.view_layer.update()
